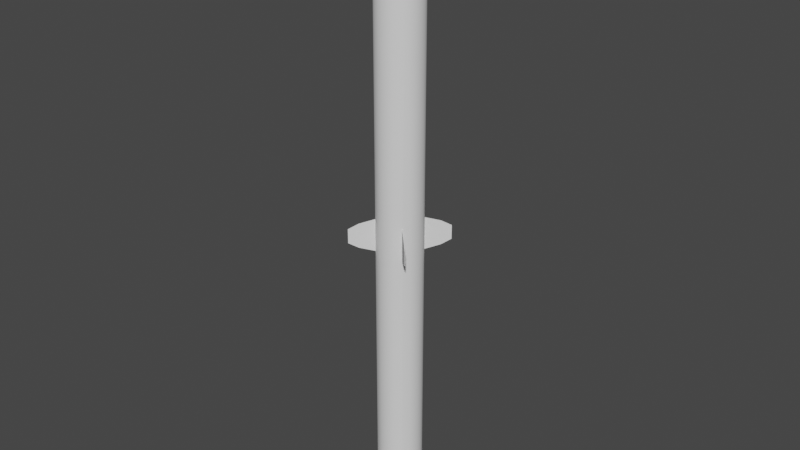 # Source: missile.blend  (saved by Blender 2.91.10; exported with 4.5.12 LTS)
import bpy
from mathutils import Matrix  # noqa: F401  (used for matrix-valued properties, if any)

bpy.ops.wm.read_factory_settings(use_empty=True)
scene = bpy.context.scene
scene.name = 'Scene'

# ---- collections
col_collection = bpy.data.collections.new('Collection'); scene.collection.children.link(col_collection)

# ---- node groups
ng_auto_smooth = bpy.data.node_groups.new('Auto Smooth', 'GeometryNodeTree')
_s = ng_auto_smooth.interface.new_socket(name='Geometry', in_out='OUTPUT', socket_type='NodeSocketGeometry')
_s = ng_auto_smooth.interface.new_socket(name='Geometry', in_out='INPUT', socket_type='NodeSocketGeometry')
_s = ng_auto_smooth.interface.new_socket(name='Angle', in_out='INPUT', socket_type='NodeSocketFloat')
_s.subtype = 'ANGLE'
_s.min_value = 0.0
_s.max_value = 3.142
ng_auto_smooth.is_modifier = True
_N = ng_auto_smooth.nodes; _L = ng_auto_smooth.links
n0 = _N.new('NodeGroupOutput'); n0.name = 'Group Output'; n0.location = (480, -100)
n1 = _N.new('NodeGroupInput'); n1.name = 'Group Input'; n1.location = (-420, -300)
n2 = _N.new('NodeGroupInput'); n2.name = 'Group Input.001'; n2.location = (-60, -100)
n3 = _N.new('GeometryNodeSetShadeSmooth'); n3.name = 'Set Shade Smooth'; n3.location = (120, -100)
n3.domain = 'EDGE'
n4 = _N.new('GeometryNodeSetShadeSmooth'); n4.name = 'Set Shade Smooth.001'; n4.location = (300, -100)
n5 = _N.new('GeometryNodeInputMeshEdgeAngle'); n5.name = 'Edge Angle'; n5.location = (-420, -220)
n6 = _N.new('GeometryNodeInputEdgeSmooth'); n6.name = 'Is Edge Smooth'; n6.location = (-60, -160)
n7 = _N.new('GeometryNodeInputShadeSmooth'); n7.name = 'Is Face Smooth'; n7.location = (-240, -340)
n8 = _N.new('FunctionNodeBooleanMath'); n8.name = 'Boolean Math'; n8.location = (-60, -220)
n9 = _N.new('FunctionNodeCompare'); n9.name = 'Compare'; n9.location = (-240, -180)
n9.operation = 'LESS_EQUAL'
_L.new(n5.outputs[0], n9.inputs[0])
_L.new(n4.outputs[0], n0.inputs[0])
_L.new(n1.outputs[1], n9.inputs[1])
_L.new(n9.outputs[0], n8.inputs[0])
_L.new(n7.outputs[0], n8.inputs[1])
_L.new(n2.outputs[0], n3.inputs[0])
_L.new(n6.outputs[0], n3.inputs[1])
_L.new(n3.outputs[0], n4.inputs[0])
_L.new(n8.outputs[0], n3.inputs[2])
n0.is_active_output = True

# ---- world
world_world = bpy.data.worlds.new('World'); scene.world = world_world
world_world.use_nodes = True; world_world.node_tree.nodes.clear()
_N = world_world.node_tree.nodes; _L = world_world.node_tree.links
n0 = _N.new('ShaderNodeOutputWorld'); n0.name = 'World Output'; n0.location = (300, 300)
n1 = _N.new('ShaderNodeBackground'); n1.name = 'Background'; n1.location = (10, 300)
n1.inputs[0].default_value = (0.05088, 0.05088, 0.05088, 1.0)
_L.new(n1.outputs[0], n0.inputs[0])
n0.is_active_output = True
world_world.color = (0.05088, 0.05088, 0.05088)
world_world.use_sun_shadow = False
world_world.sun_shadow_jitter_overblur = 0.0

# ---- meshes
me_cylinder_001 = bpy.data.meshes.new('Cylinder.001')
me_cylinder_001.from_pydata([(-4.863e-08, -0.4356, -0.3179), (-4.863e-08, -0.4356, -5.741), (0.09692, -0.4247, -0.3179), (0.09692, -0.4247, -5.741), (0.189, -0.3924, -0.3179), (0.189, -0.3924, -5.741), (0.3026, -0.3095, -0.3179), (0.3026, -0.3095, -5.741), (0.3095, -0.3026, -0.3179), (0.3095, -0.3026, -5.741), (0.3924, -0.189, -0.3179), (0.3924, -0.189, -5.741), (0.4246, -0.09693, -0.3179), (0.4246, -0.09693, -5.741), (0.4356, -3.338e-06, -0.3179), (0.4356, -2.861e-06, -5.741), (0.4246, 0.09692, -0.3179), (0.4246, 0.09692, -5.741), (0.3924, 0.189, -0.3179), (0.3924, 0.189, -5.741), (0.3095, 0.3026, -0.3179), (0.3095, 0.3026, -5.741), (0.3026, 0.3095, -0.3179), (0.3026, 0.3095, -5.741), (0.189, 0.3924, -0.3179), (0.189, 0.3924, -5.741), (0.09692, 0.4246, -0.3179), (0.09692, 0.4246, -5.741), (-1.906e-07, 0.4356, -0.3179), (-1.906e-07, 0.4356, -5.741), (-0.09692, 0.4246, -0.3179), (-0.09692, 0.4246, -5.741), (-0.189, 0.3924, -0.3179), (-0.189, 0.3924, -5.741), (-0.3026, 0.3095, -0.3179), (-0.3026, 0.3095, -5.741), (-0.3095, 0.3026, -0.3179), (-0.3095, 0.3026, -5.741), (-0.3924, 0.189, -0.3179), (-0.3924, 0.189, -5.741), (-0.4246, 0.09692, -0.3179), (-0.4246, 0.09692, -5.741), (-0.4356, -3.815e-06, -0.3179), (-0.4356, -3.815e-06, -5.741), (-0.4246, -0.09693, -0.3179), (-0.4246, -0.09693, -5.741), (-0.3924, -0.189, -0.3179), (-0.3924, -0.189, -5.741), (-0.3095, -0.3026, -0.3179), (-0.3095, -0.3026, -5.741), (-0.3026, -0.3095, -0.3179), (-0.3026, -0.3095, -5.741), (-0.189, -0.3924, -0.3179), (-0.189, -0.3924, -5.741), (-0.09692, -0.4247, -0.3179), (-0.09692, -0.4247, -5.741), (0.3026, -0.3095, -4.969), (0.3095, -0.3026, -4.969), (0.3095, 0.3026, -4.969), (0.3026, 0.3095, -4.969), (-0.3026, 0.3095, -4.969), (-0.3095, 0.3026, -4.969), (-0.3095, -0.3026, -4.969), (-0.3026, -0.3095, -4.969), (-4.863e-08, -0.4356, 4.967), (0.09692, -0.4247, 4.967), (0.189, -0.3924, 4.967), (0.2716, -0.3405, 4.967), (0.3405, -0.2716, 4.967), (0.3924, -0.189, 4.967), (0.4246, -0.09693, 4.967), (0.4356, -4.292e-06, 4.967), (0.4246, 0.09692, 4.967), (0.3924, 0.189, 4.967), (0.3405, 0.2716, 4.967), (0.2716, 0.3405, 4.967), (0.189, 0.3924, 4.967), (0.09692, 0.4246, 4.967), (-1.906e-07, 0.4356, 4.967), (-0.09692, 0.4246, 4.967), (-0.189, 0.3924, 4.967), (-0.2716, 0.3405, 4.967), (-0.3405, 0.2716, 4.967), (-0.3924, 0.189, 4.967), (-0.4246, 0.09692, 4.967), (-0.4356, -4.768e-06, 4.967), (-0.4246, -0.09693, 4.967), (-0.3924, -0.189, 4.967), (-0.3405, -0.2716, 4.967), (-0.2716, -0.3405, 4.967), (-0.189, -0.3924, 4.967), (-0.09692, -0.4247, 4.967), (-4.299e-08, -0.3983, 5.308), (0.08864, -0.3883, 5.308), (0.1728, -0.3589, 5.308), (0.2484, -0.3114, 5.308), (0.3114, -0.2484, 5.308), (0.3589, -0.1728, 5.308), (0.3883, -0.08864, 5.308), (0.3983, -4.292e-06, 5.308), (0.3883, 0.08863, 5.308), (0.3589, 0.1728, 5.308), (0.3114, 0.2483, 5.308), (0.2484, 0.3114, 5.308), (0.1728, 0.3589, 5.308), (0.08863, 0.3883, 5.308), (-1.728e-07, 0.3983, 5.308), (-0.08864, 0.3883, 5.308), (-0.1728, 0.3589, 5.308), (-0.2484, 0.3114, 5.308), (-0.3114, 0.2483, 5.308), (-0.3589, 0.1728, 5.308), (-0.3883, 0.08863, 5.308), (-0.3983, -4.768e-06, 5.308), (-0.3883, -0.08864, 5.308), (-0.3589, -0.1728, 5.308), (-0.3114, -0.2484, 5.308), (-0.2483, -0.3114, 5.308), (-0.1728, -0.3589, 5.308), (-0.08863, -0.3883, 5.308), (-3.472e-08, -0.339, 5.571), (0.07542, -0.3305, 5.571), (0.1471, -0.3054, 5.571), (0.2113, -0.265, 5.571), (0.265, -0.2113, 5.571), (0.3054, -0.1471, 5.571), (0.3304, -0.07543, 5.571), (0.3389, -4.292e-06, 5.571), (0.3304, 0.07542, 5.571), (0.3054, 0.1471, 5.571), (0.265, 0.2113, 5.571), (0.2113, 0.265, 5.571), (0.1471, 0.3054, 5.571), (0.07542, 0.3304, 5.571), (-1.452e-07, 0.3389, 5.571), (-0.07542, 0.3304, 5.571), (-0.1471, 0.3054, 5.571), (-0.2113, 0.265, 5.571), (-0.265, 0.2113, 5.571), (-0.3054, 0.1471, 5.571), (-0.3304, 0.07542, 5.571), (-0.3389, -4.768e-06, 5.571), (-0.3304, -0.07543, 5.571), (-0.3054, -0.1471, 5.571), (-0.265, -0.2113, 5.571), (-0.2113, -0.265, 5.571), (-0.1471, -0.3054, 5.571), (-0.07542, -0.3305, 5.571), (-3.01e-08, -0.2848, 5.735), (0.06338, -0.2777, 5.735), (0.1236, -0.2566, 5.735), (0.1776, -0.2227, 5.735), (0.2227, -0.1776, 5.735), (0.2566, -0.1236, 5.735), (0.2777, -0.06339, 5.735), (0.2848, -4.292e-06, 5.735), (0.2777, 0.06338, 5.735), (0.2566, 0.1236, 5.735), (0.2227, 0.1776, 5.735), (0.1776, 0.2227, 5.735), (0.1236, 0.2566, 5.735), (0.06338, 0.2777, 5.735), (-1.229e-07, 0.2848, 5.735), (-0.06338, 0.2777, 5.735), (-0.1236, 0.2566, 5.735), (-0.1776, 0.2227, 5.735), (-0.2227, 0.1776, 5.735), (-0.2566, 0.1236, 5.735), (-0.2777, 0.06338, 5.735), (-0.2848, -4.292e-06, 5.735), (-0.2777, -0.06339, 5.735), (-0.2566, -0.1236, 5.735), (-0.2227, -0.1776, 5.735), (-0.1776, -0.2227, 5.735), (-0.1236, -0.2566, 5.735), (-0.06338, -0.2777, 5.735), (-2.5e-08, -0.2256, 5.884), (0.05021, -0.22, 5.884), (0.09789, -0.2033, 5.884), (0.1407, -0.1764, 5.884), (0.1764, -0.1407, 5.884), (0.2033, -0.0979, 5.884), (0.22, -0.05021, 5.884), (0.2256, -4.292e-06, 5.884), (0.22, 0.0502, 5.884), (0.2033, 0.09789, 5.884), (0.1764, 0.1407, 5.884), (0.1407, 0.1764, 5.884), (0.09789, 0.2033, 5.884), (0.05021, 0.22, 5.884), (-9.852e-08, 0.2256, 5.884), (-0.05021, 0.22, 5.884), (-0.09789, 0.2033, 5.884), (-0.1407, 0.1764, 5.884), (-0.1764, 0.1407, 5.884), (-0.2033, 0.09789, 5.884), (-0.22, 0.0502, 5.884), (-0.2256, -4.292e-06, 5.884), (-0.22, -0.05021, 5.884), (-0.2033, -0.0979, 5.884), (-0.1764, -0.1407, 5.884), (-0.1407, -0.1764, 5.884), (-0.09789, -0.2033, 5.884), (-0.0502, -0.22, 5.884), (-1.554e-08, -0.1518, 6.012), (0.03377, -0.148, 6.012), (0.06584, -0.1367, 6.012), (0.09462, -0.1186, 6.012), (0.1186, -0.09462, 6.012), (0.1367, -0.06585, 6.012), (0.1479, -0.03377, 6.012), (0.1518, -3.815e-06, 6.012), (0.1479, 0.03376, 6.012), (0.1367, 0.06584, 6.012), (0.1186, 0.09461, 6.012), (0.09462, 0.1186, 6.012), (0.06584, 0.1367, 6.012), (0.03377, 0.1479, 6.012), (-6.499e-08, 0.1517, 6.012), (-0.03377, 0.1479, 6.012), (-0.06584, 0.1367, 6.012), (-0.09462, 0.1186, 6.012), (-0.1186, 0.09461, 6.012), (-0.1367, 0.06584, 6.012), (-0.1479, 0.03376, 6.012), (-0.1518, -3.815e-06, 6.012), (-0.1479, -0.03377, 6.012), (-0.1367, -0.06585, 6.012), (-0.1186, -0.09462, 6.012), (-0.09462, -0.1186, 6.012), (-0.06584, -0.1367, 6.012), (-0.03377, -0.148, 6.012), (-5.986e-09, -0.06982, 6.076), (0.01554, -0.06807, 6.076), (0.03029, -0.06291, 6.076), (0.04353, -0.05459, 6.076), (0.05459, -0.04354, 6.076), (0.06291, -0.0303, 6.076), (0.06807, -0.01554, 6.076), (0.06982, -3.815e-06, 6.076), (0.06807, 0.01553, 6.076), (0.06291, 0.03029, 6.076), (0.05459, 0.04353, 6.076), (0.04353, 0.05458, 6.076), (0.03029, 0.0629, 6.076), (0.01554, 0.06807, 6.076), (-2.874e-08, 0.06982, 6.076), (-0.01554, 0.06807, 6.076), (-0.03029, 0.0629, 6.076), (-0.04353, 0.05458, 6.076), (-0.05459, 0.04353, 6.076), (-0.06291, 0.03029, 6.076), (-0.06807, 0.01553, 6.076), (-0.06982, -3.815e-06, 6.076), (-0.06807, -0.01554, 6.076), (-0.06291, -0.0303, 6.076), (-0.05459, -0.04354, 6.076), (-0.04353, -0.05459, 6.076), (-0.03029, -0.06291, 6.076), (-0.01554, -0.06807, 6.076), (-2.955e-09, -0.03385, 6.088), (0.007532, -0.033, 6.088), (0.01469, -0.0305, 6.088), (0.0211, -0.02647, 6.088), (0.02646, -0.02111, 6.088), (0.0305, -0.01469, 6.088), (0.033, -0.007536, 6.088), (0.03385, -3.815e-06, 6.088), (0.033, 0.007528, 6.088), (0.0305, 0.01468, 6.088), (0.02646, 0.0211, 6.088), (0.0211, 0.02646, 6.088), (0.01469, 0.03049, 6.088), (0.007532, 0.033, 6.088), (-1.398e-08, 0.03384, 6.088), (-0.007532, 0.033, 6.088), (-0.01469, 0.03049, 6.088), (-0.0211, 0.02646, 6.088), (-0.02646, 0.0211, 6.088), (-0.0305, 0.01468, 6.088), (-0.033, 0.007528, 6.088), (-0.03385, -3.815e-06, 6.088), (-0.033, -0.007536, 6.088), (-0.0305, -0.01469, 6.088), (-0.02646, -0.02111, 6.088), (-0.0211, -0.02647, 6.088), (-0.01469, -0.0305, 6.088), (-0.007532, -0.033, 6.088), (0.3026, -0.3095, 0.3085), (0.3026, 0.3095, 0.3085), (-0.3026, 0.3095, 0.3085), (-0.3026, -0.3095, 0.3085), (0.3095, -0.3026, 0.3085), (-0.3095, 0.3026, 0.3085), (0.3095, 0.3026, 0.3085), (-0.3095, -0.3026, 0.3085), (0.5093, -0.5162, -5.065), (0.5093, -0.5162, -5.644), (0.5162, -0.5093, -5.644), (0.5162, -0.5093, -5.065), (0.5162, 0.5093, -5.065), (0.5162, 0.5093, -5.644), (0.5093, 0.5162, -5.644), (0.5093, 0.5162, -5.065), (-0.5093, 0.5162, -5.065), (-0.5093, 0.5162, -5.644), (-0.5162, 0.5093, -5.644), (-0.5162, 0.5093, -5.065), (-0.5162, -0.5093, -5.065), (-0.5162, -0.5093, -5.644), (-0.5093, -0.5162, -5.644), (-0.5093, -0.5162, -5.065), (-0.5162, -0.5093, -0.2396), (-0.5093, -0.5162, -0.2396), (-0.5093, -0.5162, 0.2302), (-0.5162, -0.5093, 0.2302), (0.5162, 0.5093, -0.2396), (0.5093, 0.5162, -0.2396), (0.5093, 0.5162, 0.2302), (0.5162, 0.5093, 0.2302), (-0.5093, 0.5162, -0.2396), (-0.5162, 0.5093, -0.2396), (-0.5162, 0.5093, 0.2302), (-0.5093, 0.5162, 0.2302), (0.5093, -0.5162, -0.2396), (0.5162, -0.5093, -0.2396), (0.5162, -0.5093, 0.2302), (0.5093, -0.5162, 0.2302), (0.6428, -0.6497, -5.169), (0.6428, -0.6497, -5.54), (0.6497, -0.6428, -5.54), (0.6497, -0.6428, -5.169), (0.6497, 0.6428, -5.169), (0.6497, 0.6428, -5.54), (0.6428, 0.6497, -5.54), (0.6428, 0.6497, -5.169), (-0.6428, 0.6497, -5.169), (-0.6428, 0.6497, -5.54), (-0.6497, 0.6428, -5.54), (-0.6497, 0.6428, -5.169), (-0.6497, -0.6428, -5.169), (-0.6497, -0.6428, -5.54), (-0.6428, -0.6497, -5.54), (-0.6428, -0.6497, -5.169), (-0.6497, -0.6428, -0.1401), (-0.6428, -0.6497, -0.1401), (-0.6428, -0.6497, 0.1308), (-0.6497, -0.6428, 0.1308), (0.6497, 0.6428, -0.1401), (0.6428, 0.6497, -0.1401), (0.6428, 0.6497, 0.1308), (0.6497, 0.6428, 0.1308), (-0.6428, 0.6497, -0.1401), (-0.6497, 0.6428, -0.1401), (-0.6497, 0.6428, 0.1308), (-0.6428, 0.6497, 0.1308), (0.6428, -0.6497, -0.1401), (0.6497, -0.6428, -0.1401), (0.6497, -0.6428, 0.1308), (0.6428, -0.6497, 0.1308)], [], [(0, 1, 3, 2), (2, 3, 5, 4), (4, 5, 7, 56, 6), (8, 57, 9, 11, 10), (10, 11, 13, 12), (12, 13, 15, 14), (14, 15, 17, 16), (16, 17, 19, 18), (18, 19, 21, 58, 20), (22, 59, 23, 25, 24), (24, 25, 27, 26), (26, 27, 29, 28), (28, 29, 31, 30), (30, 31, 33, 32), (32, 33, 35, 60, 34), (36, 61, 37, 39, 38), (38, 39, 41, 40), (40, 41, 43, 42), (42, 43, 45, 44), (44, 45, 47, 46), (46, 47, 49, 62, 48), (50, 63, 51, 53, 52), (3, 1, 55, 53, 51, 49, 47, 45, 43, 41, 39, 37, 35, 33, 31, 29, 27, 25, 23, 21, 19, 17, 15, 13, 11, 9, 7, 5), (52, 53, 55, 54), (54, 55, 1, 0), (4, 6, 288, 67, 66), (48, 62, 63, 50), (34, 60, 61, 36), (20, 58, 59, 22), (6, 56, 57, 8), (69, 70, 98, 97), (22, 24, 76, 75, 289), (40, 42, 85, 84), (14, 16, 72, 71), (32, 34, 290, 81, 80), (50, 52, 90, 89, 291), (288, 292, 68, 67), (24, 26, 77, 76), (42, 44, 86, 85), (16, 18, 73, 72), (290, 293, 82, 81), (52, 54, 91, 90), (8, 10, 69, 68, 292), (26, 28, 78, 77), (44, 46, 87, 86), (0, 2, 65, 64), (18, 20, 294, 74, 73), (36, 38, 83, 82, 293), (54, 0, 64, 91), (10, 12, 70, 69), (28, 30, 79, 78), (46, 48, 295, 88, 87), (2, 4, 66, 65), (294, 289, 75, 74), (38, 40, 84, 83), (12, 14, 71, 70), (30, 32, 80, 79), (295, 291, 89, 88), (108, 109, 137, 136), (83, 84, 112, 111), (70, 71, 99, 98), (84, 85, 113, 112), (71, 72, 100, 99), (85, 86, 114, 113), (72, 73, 101, 100), (86, 87, 115, 114), (73, 74, 102, 101), (87, 88, 116, 115), (74, 75, 103, 102), (88, 89, 117, 116), (75, 76, 104, 103), (89, 90, 118, 117), (76, 77, 105, 104), (90, 91, 119, 118), (77, 78, 106, 105), (64, 65, 93, 92), (91, 64, 92, 119), (78, 79, 107, 106), (65, 66, 94, 93), (79, 80, 108, 107), (66, 67, 95, 94), (80, 81, 109, 108), (67, 68, 96, 95), (81, 82, 110, 109), (68, 69, 97, 96), (82, 83, 111, 110), (120, 121, 149, 148), (95, 96, 124, 123), (109, 110, 138, 137), (96, 97, 125, 124), (110, 111, 139, 138), (97, 98, 126, 125), (111, 112, 140, 139), (98, 99, 127, 126), (112, 113, 141, 140), (99, 100, 128, 127), (113, 114, 142, 141), (100, 101, 129, 128), (114, 115, 143, 142), (101, 102, 130, 129), (115, 116, 144, 143), (102, 103, 131, 130), (116, 117, 145, 144), (103, 104, 132, 131), (117, 118, 146, 145), (104, 105, 133, 132), (118, 119, 147, 146), (105, 106, 134, 133), (92, 93, 121, 120), (119, 92, 120, 147), (106, 107, 135, 134), (93, 94, 122, 121), (107, 108, 136, 135), (94, 95, 123, 122), (159, 160, 188, 187), (147, 120, 148, 175), (134, 135, 163, 162), (121, 122, 150, 149), (135, 136, 164, 163), (122, 123, 151, 150), (136, 137, 165, 164), (123, 124, 152, 151), (137, 138, 166, 165), (124, 125, 153, 152), (138, 139, 167, 166), (125, 126, 154, 153), (139, 140, 168, 167), (126, 127, 155, 154), (140, 141, 169, 168), (127, 128, 156, 155), (141, 142, 170, 169), (128, 129, 157, 156), (142, 143, 171, 170), (129, 130, 158, 157), (143, 144, 172, 171), (130, 131, 159, 158), (144, 145, 173, 172), (131, 132, 160, 159), (145, 146, 174, 173), (132, 133, 161, 160), (146, 147, 175, 174), (133, 134, 162, 161), (198, 199, 227, 226), (173, 174, 202, 201), (160, 161, 189, 188), (174, 175, 203, 202), (161, 162, 190, 189), (148, 149, 177, 176), (175, 148, 176, 203), (162, 163, 191, 190), (149, 150, 178, 177), (163, 164, 192, 191), (150, 151, 179, 178), (164, 165, 193, 192), (151, 152, 180, 179), (165, 166, 194, 193), (152, 153, 181, 180), (166, 167, 195, 194), (153, 154, 182, 181), (167, 168, 196, 195), (154, 155, 183, 182), (168, 169, 197, 196), (155, 156, 184, 183), (169, 170, 198, 197), (156, 157, 185, 184), (170, 171, 199, 198), (157, 158, 186, 185), (171, 172, 200, 199), (158, 159, 187, 186), (172, 173, 201, 200), (224, 225, 253, 252), (185, 186, 214, 213), (199, 200, 228, 227), (186, 187, 215, 214), (200, 201, 229, 228), (187, 188, 216, 215), (201, 202, 230, 229), (188, 189, 217, 216), (202, 203, 231, 230), (189, 190, 218, 217), (176, 177, 205, 204), (203, 176, 204, 231), (190, 191, 219, 218), (177, 178, 206, 205), (191, 192, 220, 219), (178, 179, 207, 206), (192, 193, 221, 220), (179, 180, 208, 207), (193, 194, 222, 221), (180, 181, 209, 208), (194, 195, 223, 222), (181, 182, 210, 209), (195, 196, 224, 223), (182, 183, 211, 210), (196, 197, 225, 224), (183, 184, 212, 211), (197, 198, 226, 225), (184, 185, 213, 212), (236, 237, 265, 264), (211, 212, 240, 239), (225, 226, 254, 253), (212, 213, 241, 240), (226, 227, 255, 254), (213, 214, 242, 241), (227, 228, 256, 255), (214, 215, 243, 242), (228, 229, 257, 256), (215, 216, 244, 243), (229, 230, 258, 257), (216, 217, 245, 244), (230, 231, 259, 258), (217, 218, 246, 245), (204, 205, 233, 232), (231, 204, 232, 259), (218, 219, 247, 246), (205, 206, 234, 233), (219, 220, 248, 247), (206, 207, 235, 234), (220, 221, 249, 248), (207, 208, 236, 235), (221, 222, 250, 249), (208, 209, 237, 236), (222, 223, 251, 250), (209, 210, 238, 237), (223, 224, 252, 251), (210, 211, 239, 238), (260, 261, 262, 263, 264, 265, 266, 267, 268, 269, 270, 271, 272, 273, 274, 275, 276, 277, 278, 279, 280, 281, 282, 283, 284, 285, 286, 287), (250, 251, 279, 278), (237, 238, 266, 265), (251, 252, 280, 279), (238, 239, 267, 266), (252, 253, 281, 280), (239, 240, 268, 267), (253, 254, 282, 281), (240, 241, 269, 268), (254, 255, 283, 282), (241, 242, 270, 269), (255, 256, 284, 283), (242, 243, 271, 270), (256, 257, 285, 284), (243, 244, 272, 271), (257, 258, 286, 285), (244, 245, 273, 272), (258, 259, 287, 286), (245, 246, 274, 273), (232, 233, 261, 260), (259, 232, 260, 287), (246, 247, 275, 274), (233, 234, 262, 261), (247, 248, 276, 275), (234, 235, 263, 262), (248, 249, 277, 276), (235, 236, 264, 263), (249, 250, 278, 277), (7, 297, 296, 56), (9, 298, 297, 7), (57, 299, 298, 9), (56, 296, 299, 57), (21, 301, 300, 58), (23, 302, 301, 21), (59, 303, 302, 23), (58, 300, 303, 59), (35, 305, 304, 60), (37, 306, 305, 35), (61, 307, 306, 37), (60, 304, 307, 61), (49, 309, 308, 62), (51, 310, 309, 49), (63, 311, 310, 51), (62, 308, 311, 63), (50, 313, 312, 48), (291, 314, 313, 50), (295, 315, 314, 291), (48, 312, 315, 295), (22, 317, 316, 20), (289, 318, 317, 22), (294, 319, 318, 289), (20, 316, 319, 294), (36, 321, 320, 34), (293, 322, 321, 36), (290, 323, 322, 293), (34, 320, 323, 290), (8, 325, 324, 6), (292, 326, 325, 8), (288, 327, 326, 292), (6, 324, 327, 288), (328, 329, 330, 331), (297, 329, 328, 296), (298, 330, 329, 297), (299, 331, 330, 298), (296, 328, 331, 299), (332, 333, 334, 335), (301, 333, 332, 300), (302, 334, 333, 301), (303, 335, 334, 302), (300, 332, 335, 303), (336, 337, 338, 339), (305, 337, 336, 304), (306, 338, 337, 305), (307, 339, 338, 306), (304, 336, 339, 307), (340, 341, 342, 343), (309, 341, 340, 308), (310, 342, 341, 309), (311, 343, 342, 310), (308, 340, 343, 311), (344, 345, 346, 347), (313, 345, 344, 312), (314, 346, 345, 313), (315, 347, 346, 314), (312, 344, 347, 315), (348, 349, 350, 351), (317, 349, 348, 316), (318, 350, 349, 317), (319, 351, 350, 318), (316, 348, 351, 319), (352, 353, 354, 355), (321, 353, 352, 320), (322, 354, 353, 321), (323, 355, 354, 322), (320, 352, 355, 323), (356, 357, 358, 359), (325, 357, 356, 324), (326, 358, 357, 325), (327, 359, 358, 326), (324, 356, 359, 327)])
me_cylinder_001.polygons.foreach_set('use_smooth', [True] * 326)
_uv = me_cylinder_001.uv_layers.new(name='UVMap')
_uv.uv.foreach_set('vector', [1.0, 0.5, 1.0, 1.0, 0.9643, 1.0, 0.9643, 0.5, 0.9643, 0.5, 0.9643, 1.0, 0.9286, 1.0, 0.9286, 0.5, 0.9286, 0.5, 0.9286, 1.0, 0.8929, 1.0, 0.8929, 0.75, 0.8929, 0.5, 0.8571, 0.5, 0.8571, 0.75, 0.8571, 1.0, 0.8214, 1.0, 0.8214, 0.5, 0.8214, 0.5, 0.8214, 1.0, 0.7857, 1.0, 0.7857, 0.5, 0.7857, 0.5, 0.7857, 1.0, 0.75, 1.0, 0.75, 0.5, 0.75, 0.5, 0.75, 1.0, 0.7143, 1.0, 0.7143, 0.5, 0.7143, 0.5, 0.7143, 1.0, 0.6786, 1.0, 0.6786, 0.5, 0.6786, 0.5, 0.6786, 1.0, 0.6429, 1.0, 0.6429, 0.75, 0.6429, 0.5, 0.6071, 0.5, 0.6071, 0.75, 0.6071, 1.0, 0.5714, 1.0, 0.5714, 0.5, 0.5714, 0.5, 0.5714, 1.0, 0.5357, 1.0, 0.5357, 0.5, 0.5357, 0.5, 0.5357, 1.0, 0.5, 1.0, 0.5, 0.5, 0.5, 0.5, 0.5, 1.0, 0.4643, 1.0, 0.4643, 0.5, 0.4643, 0.5, 0.4643, 1.0, 0.4286, 1.0, 0.4286, 0.5, 0.4286, 0.5, 0.4286, 1.0, 0.3929, 1.0, 0.3929, 0.75, 0.3929, 0.5, 0.3571, 0.5, 0.3571, 0.75, 0.3571, 1.0, 0.3214, 1.0, 0.3214, 0.5, 0.3214, 0.5, 0.3214, 1.0, 0.2857, 1.0, 0.2857, 0.5, 0.2857, 0.5, 0.2857, 1.0, 0.25, 1.0, 0.25, 0.5, 0.25, 0.5, 0.25, 1.0, 0.2143, 1.0, 0.2143, 0.5, 0.2143, 0.5, 0.2143, 1.0, 0.1786, 1.0, 0.1786, 0.5, 0.1786, 0.5, 0.1786, 1.0, 0.1429, 1.0, 0.1429, 0.75, 0.1429, 0.5, 0.1071, 0.5, 0.1071, 0.75, 0.1071, 1.0, 0.07143, 1.0, 0.07143, 0.5, 0.3034, 0.484, 0.25, 0.49, 0.1966, 0.484, 0.1459, 0.4662, 0.1004, 0.4376, 0.06236, 0.3996, 0.03377, 0.3541, 0.01602, 0.3034, 0.01, 0.25, 0.01602, 0.1966, 0.03377, 0.1459, 0.06236, 0.1004, 0.1004, 0.06236, 0.1459, 0.03377, 0.1966, 0.01602, 0.25, 0.01, 0.3034, 0.01602, 0.3541, 0.03377, 0.3996, 0.06236, 0.4376, 0.1004, 0.4662, 0.1459, 0.484, 0.1966, 0.49, 0.25, 0.484, 0.3034, 0.4662, 0.3541, 0.4376, 0.3996, 0.3996, 0.4376, 0.3541, 0.4662, 0.07143, 0.5, 0.07143, 1.0, 0.03571, 1.0, 0.03571, 0.5, 0.03571, 0.5, 0.03571, 1.0, 1.565e-07, 1.0, 1.565e-07, 0.5, 0.9286, 0.5, 0.8929, 0.5, 0.8929, 0.5, 0.8929, 0.5, 0.9286, 0.5, 0.1429, 0.5, 0.1429, 0.75, 0.1071, 0.75, 0.1071, 0.5, 0.3929, 0.5, 0.3929, 0.75, 0.3571, 0.75, 0.3571, 0.5, 0.6429, 0.5, 0.6429, 0.75, 0.6071, 0.75, 0.6071, 0.5, 0.8929, 0.5, 0.8929, 0.75, 0.8571, 0.75, 0.8571, 0.5, 0.8214, 0.5, 0.7857, 0.5, 0.7857, 0.5, 0.8214, 0.5, 0.6071, 0.5, 0.5714, 0.5, 0.5714, 0.5, 0.6071, 0.5, 0.6071, 0.5, 0.2857, 0.5, 0.25, 0.5, 0.25, 0.5, 0.2857, 0.5, 0.75, 0.5, 0.7143, 0.5, 0.7143, 0.5, 0.75, 0.5, 0.4286, 0.5, 0.3929, 0.5, 0.3929, 0.5, 0.3929, 0.5, 0.4286, 0.5, 0.1071, 0.5, 0.07143, 0.5, 0.07143, 0.5, 0.1071, 0.5, 0.1071, 0.5, 0.8929, 0.5, 0.8571, 0.5, 0.8571, 0.5, 0.8929, 0.5, 0.5714, 0.5, 0.5357, 0.5, 0.5357, 0.5, 0.5714, 0.5, 0.25, 0.5, 0.2143, 0.5, 0.2143, 0.5, 0.25, 0.5, 0.7143, 0.5, 0.6786, 0.5, 0.6786, 0.5, 0.7143, 0.5, 0.3929, 0.5, 0.3571, 0.5, 0.3571, 0.5, 0.3929, 0.5, 0.07143, 0.5, 0.03571, 0.5, 0.03571, 0.5, 0.07143, 0.5, 0.8571, 0.5, 0.8214, 0.5, 0.8214, 0.5, 0.8571, 0.5, 0.8571, 0.5, 0.5357, 0.5, 0.5, 0.5, 0.5, 0.5, 0.5357, 0.5, 0.2143, 0.5, 0.1786, 0.5, 0.1786, 0.5, 0.2143, 0.5, 1.0, 0.5, 0.9643, 0.5, 0.9643, 0.5, 1.0, 0.5, 0.6786, 0.5, 0.6429, 0.5, 0.6429, 0.5, 0.6429, 0.5, 0.6786, 0.5, 0.3571, 0.5, 0.3214, 0.5, 0.3214, 0.5, 0.3571, 0.5, 0.3571, 0.5, 0.03571, 0.5, 1.565e-07, 0.5, 1.565e-07, 0.5, 0.03571, 0.5, 0.8214, 0.5, 0.7857, 0.5, 0.7857, 0.5, 0.8214, 0.5, 0.5, 0.5, 0.4643, 0.5, 0.4643, 0.5, 0.5, 0.5, 0.1786, 0.5, 0.1429, 0.5, 0.1429, 0.5, 0.1429, 0.5, 0.1786, 0.5, 0.9643, 0.5, 0.9286, 0.5, 0.9286, 0.5, 0.9643, 0.5, 0.6429, 0.5, 0.6071, 0.5, 0.6071, 0.5, 0.6429, 0.5, 0.3214, 0.5, 0.2857, 0.5, 0.2857, 0.5, 0.3214, 0.5, 0.7857, 0.5, 0.75, 0.5, 0.75, 0.5, 0.7857, 0.5, 0.4643, 0.5, 0.4286, 0.5, 0.4286, 0.5, 0.4643, 0.5, 0.1429, 0.5, 0.1071, 0.5, 0.1071, 0.5, 0.1429, 0.5, 0.4286, 0.5, 0.3929, 0.5, 0.3929, 0.5, 0.4286, 0.5, 0.3214, 0.5, 0.2857, 0.5, 0.2857, 0.5, 0.3214, 0.5, 0.7857, 0.5, 0.75, 0.5, 0.75, 0.5, 0.7857, 0.5, 0.2857, 0.5, 0.25, 0.5, 0.25, 0.5, 0.2857, 0.5, 0.75, 0.5, 0.7143, 0.5, 0.7143, 0.5, 0.75, 0.5, 0.25, 0.5, 0.2143, 0.5, 0.2143, 0.5, 0.25, 0.5, 0.7143, 0.5, 0.6786, 0.5, 0.6786, 0.5, 0.7143, 0.5, 0.2143, 0.5, 0.1786, 0.5, 0.1786, 0.5, 0.2143, 0.5, 0.6786, 0.5, 0.6429, 0.5, 0.6429, 0.5, 0.6786, 0.5, 0.1786, 0.5, 0.1429, 0.5, 0.1429, 0.5, 0.1786, 0.5, 0.6429, 0.5, 0.6071, 0.5, 0.6071, 0.5, 0.6429, 0.5, 0.1429, 0.5, 0.1071, 0.5, 0.1071, 0.5, 0.1429, 0.5, 0.6071, 0.5, 0.5714, 0.5, 0.5714, 0.5, 0.6071, 0.5, 0.1071, 0.5, 0.07143, 0.5, 0.07143, 0.5, 0.1071, 0.5, 0.5714, 0.5, 0.5357, 0.5, 0.5357, 0.5, 0.5714, 0.5, 0.07143, 0.5, 0.03571, 0.5, 0.03571, 0.5, 0.07143, 0.5, 0.5357, 0.5, 0.5, 0.5, 0.5, 0.5, 0.5357, 0.5, 1.0, 0.5, 0.9643, 0.5, 0.9643, 0.5, 1.0, 0.5, 0.03571, 0.5, 1.565e-07, 0.5, 1.565e-07, 0.5, 0.03571, 0.5, 0.5, 0.5, 0.4643, 0.5, 0.4643, 0.5, 0.5, 0.5, 0.9643, 0.5, 0.9286, 0.5, 0.9286, 0.5, 0.9643, 0.5, 0.4643, 0.5, 0.4286, 0.5, 0.4286, 0.5, 0.4643, 0.5, 0.9286, 0.5, 0.8929, 0.5, 0.8929, 0.5, 0.9286, 0.5, 0.4286, 0.5, 0.3929, 0.5, 0.3929, 0.5, 0.4286, 0.5, 0.8929, 0.5, 0.8571, 0.5, 0.8571, 0.5, 0.8929, 0.5, 0.3929, 0.5, 0.3571, 0.5, 0.3571, 0.5, 0.3929, 0.5, 0.8571, 0.5, 0.8214, 0.5, 0.8214, 0.5, 0.8571, 0.5, 0.3571, 0.5, 0.3214, 0.5, 0.3214, 0.5, 0.3571, 0.5, 1.0, 0.5, 0.9643, 0.5, 0.9643, 0.5, 1.0, 0.5, 0.8929, 0.5, 0.8571, 0.5, 0.8571, 0.5, 0.8929, 0.5, 0.3929, 0.5, 0.3571, 0.5, 0.3571, 0.5, 0.3929, 0.5, 0.8571, 0.5, 0.8214, 0.5, 0.8214, 0.5, 0.8571, 0.5, 0.3571, 0.5, 0.3214, 0.5, 0.3214, 0.5, 0.3571, 0.5, 0.8214, 0.5, 0.7857, 0.5, 0.7857, 0.5, 0.8214, 0.5, 0.3214, 0.5, 0.2857, 0.5, 0.2857, 0.5, 0.3214, 0.5, 0.7857, 0.5, 0.75, 0.5, 0.75, 0.5, 0.7857, 0.5, 0.2857, 0.5, 0.25, 0.5, 0.25, 0.5, 0.2857, 0.5, 0.75, 0.5, 0.7143, 0.5, 0.7143, 0.5, 0.75, 0.5, 0.25, 0.5, 0.2143, 0.5, 0.2143, 0.5, 0.25, 0.5, 0.7143, 0.5, 0.6786, 0.5, 0.6786, 0.5, 0.7143, 0.5, 0.2143, 0.5, 0.1786, 0.5, 0.1786, 0.5, 0.2143, 0.5, 0.6786, 0.5, 0.6429, 0.5, 0.6429, 0.5, 0.6786, 0.5, 0.1786, 0.5, 0.1429, 0.5, 0.1429, 0.5, 0.1786, 0.5, 0.6429, 0.5, 0.6071, 0.5, 0.6071, 0.5, 0.6429, 0.5, 0.1429, 0.5, 0.1071, 0.5, 0.1071, 0.5, 0.1429, 0.5, 0.6071, 0.5, 0.5714, 0.5, 0.5714, 0.5, 0.6071, 0.5, 0.1071, 0.5, 0.07143, 0.5, 0.07143, 0.5, 0.1071, 0.5, 0.5714, 0.5, 0.5357, 0.5, 0.5357, 0.5, 0.5714, 0.5, 0.07143, 0.5, 0.03571, 0.5, 0.03571, 0.5, 0.07143, 0.5, 0.5357, 0.5, 0.5, 0.5, 0.5, 0.5, 0.5357, 0.5, 1.0, 0.5, 0.9643, 0.5, 0.9643, 0.5, 1.0, 0.5, 0.03571, 0.5, 1.565e-07, 0.5, 1.565e-07, 0.5, 0.03571, 0.5, 0.5, 0.5, 0.4643, 0.5, 0.4643, 0.5, 0.5, 0.5, 0.9643, 0.5, 0.9286, 0.5, 0.9286, 0.5, 0.9643, 0.5, 0.4643, 0.5, 0.4286, 0.5, 0.4286, 0.5, 0.4643, 0.5, 0.9286, 0.5, 0.8929, 0.5, 0.8929, 0.5, 0.9286, 0.5, 0.6071, 0.5, 0.5714, 0.5, 0.5714, 0.5, 0.6071, 0.5, 0.03571, 0.5, 1.565e-07, 0.5, 1.565e-07, 0.5, 0.03571, 0.5, 0.5, 0.5, 0.4643, 0.5, 0.4643, 0.5, 0.5, 0.5, 0.9643, 0.5, 0.9286, 0.5, 0.9286, 0.5, 0.9643, 0.5, 0.4643, 0.5, 0.4286, 0.5, 0.4286, 0.5, 0.4643, 0.5, 0.9286, 0.5, 0.8929, 0.5, 0.8929, 0.5, 0.9286, 0.5, 0.4286, 0.5, 0.3929, 0.5, 0.3929, 0.5, 0.4286, 0.5, 0.8929, 0.5, 0.8571, 0.5, 0.8571, 0.5, 0.8929, 0.5, 0.3929, 0.5, 0.3571, 0.5, 0.3571, 0.5, 0.3929, 0.5, 0.8571, 0.5, 0.8214, 0.5, 0.8214, 0.5, 0.8571, 0.5, 0.3571, 0.5, 0.3214, 0.5, 0.3214, 0.5, 0.3571, 0.5, 0.8214, 0.5, 0.7857, 0.5, 0.7857, 0.5, 0.8214, 0.5, 0.3214, 0.5, 0.2857, 0.5, 0.2857, 0.5, 0.3214, 0.5, 0.7857, 0.5, 0.75, 0.5, 0.75, 0.5, 0.7857, 0.5, 0.2857, 0.5, 0.25, 0.5, 0.25, 0.5, 0.2857, 0.5, 0.75, 0.5, 0.7143, 0.5, 0.7143, 0.5, 0.75, 0.5, 0.25, 0.5, 0.2143, 0.5, 0.2143, 0.5, 0.25, 0.5, 0.7143, 0.5, 0.6786, 0.5, 0.6786, 0.5, 0.7143, 0.5, 0.2143, 0.5, 0.1786, 0.5, 0.1786, 0.5, 0.2143, 0.5, 0.6786, 0.5, 0.6429, 0.5, 0.6429, 0.5, 0.6786, 0.5, 0.1786, 0.5, 0.1429, 0.5, 0.1429, 0.5, 0.1786, 0.5, 0.6429, 0.5, 0.6071, 0.5, 0.6071, 0.5, 0.6429, 0.5, 0.1429, 0.5, 0.1071, 0.5, 0.1071, 0.5, 0.1429, 0.5, 0.6071, 0.5, 0.5714, 0.5, 0.5714, 0.5, 0.6071, 0.5, 0.1071, 0.5, 0.07143, 0.5, 0.07143, 0.5, 0.1071, 0.5, 0.5714, 0.5, 0.5357, 0.5, 0.5357, 0.5, 0.5714, 0.5, 0.07143, 0.5, 0.03571, 0.5, 0.03571, 0.5, 0.07143, 0.5, 0.5357, 0.5, 0.5, 0.5, 0.5, 0.5, 0.5357, 0.5, 0.2143, 0.5, 0.1786, 0.5, 0.1786, 0.5, 0.2143, 0.5, 0.1071, 0.5, 0.07143, 0.5, 0.07143, 0.5, 0.1071, 0.5, 0.5714, 0.5, 0.5357, 0.5, 0.5357, 0.5, 0.5714, 0.5, 0.07143, 0.5, 0.03571, 0.5, 0.03571, 0.5, 0.07143, 0.5, 0.5357, 0.5, 0.5, 0.5, 0.5, 0.5, 0.5357, 0.5, 1.0, 0.5, 0.9643, 0.5, 0.9643, 0.5, 1.0, 0.5, 0.03571, 0.5, 1.565e-07, 0.5, 1.565e-07, 0.5, 0.03571, 0.5, 0.5, 0.5, 0.4643, 0.5, 0.4643, 0.5, 0.5, 0.5, 0.9643, 0.5, 0.9286, 0.5, 0.9286, 0.5, 0.9643, 0.5, 0.4643, 0.5, 0.4286, 0.5, 0.4286, 0.5, 0.4643, 0.5, 0.9286, 0.5, 0.8929, 0.5, 0.8929, 0.5, 0.9286, 0.5, 0.4286, 0.5, 0.3929, 0.5, 0.3929, 0.5, 0.4286, 0.5, 0.8929, 0.5, 0.8571, 0.5, 0.8571, 0.5, 0.8929, 0.5, 0.3929, 0.5, 0.3571, 0.5, 0.3571, 0.5, 0.3929, 0.5, 0.8571, 0.5, 0.8214, 0.5, 0.8214, 0.5, 0.8571, 0.5, 0.3571, 0.5, 0.3214, 0.5, 0.3214, 0.5, 0.3571, 0.5, 0.8214, 0.5, 0.7857, 0.5, 0.7857, 0.5, 0.8214, 0.5, 0.3214, 0.5, 0.2857, 0.5, 0.2857, 0.5, 0.3214, 0.5, 0.7857, 0.5, 0.75, 0.5, 0.75, 0.5, 0.7857, 0.5, 0.2857, 0.5, 0.25, 0.5, 0.25, 0.5, 0.2857, 0.5, 0.75, 0.5, 0.7143, 0.5, 0.7143, 0.5, 0.75, 0.5, 0.25, 0.5, 0.2143, 0.5, 0.2143, 0.5, 0.25, 0.5, 0.7143, 0.5, 0.6786, 0.5, 0.6786, 0.5, 0.7143, 0.5, 0.2143, 0.5, 0.1786, 0.5, 0.1786, 0.5, 0.2143, 0.5, 0.6786, 0.5, 0.6429, 0.5, 0.6429, 0.5, 0.6786, 0.5, 0.1786, 0.5, 0.1429, 0.5, 0.1429, 0.5, 0.1786, 0.5, 0.6429, 0.5, 0.6071, 0.5, 0.6071, 0.5, 0.6429, 0.5, 0.1429, 0.5, 0.1071, 0.5, 0.1071, 0.5, 0.1429, 0.5, 0.2857, 0.5, 0.25, 0.5, 0.25, 0.5, 0.2857, 0.5, 0.6786, 0.5, 0.6429, 0.5, 0.6429, 0.5, 0.6786, 0.5, 0.1786, 0.5, 0.1429, 0.5, 0.1429, 0.5, 0.1786, 0.5, 0.6429, 0.5, 0.6071, 0.5, 0.6071, 0.5, 0.6429, 0.5, 0.1429, 0.5, 0.1071, 0.5, 0.1071, 0.5, 0.1429, 0.5, 0.6071, 0.5, 0.5714, 0.5, 0.5714, 0.5, 0.6071, 0.5, 0.1071, 0.5, 0.07143, 0.5, 0.07143, 0.5, 0.1071, 0.5, 0.5714, 0.5, 0.5357, 0.5, 0.5357, 0.5, 0.5714, 0.5, 0.07143, 0.5, 0.03571, 0.5, 0.03571, 0.5, 0.07143, 0.5, 0.5357, 0.5, 0.5, 0.5, 0.5, 0.5, 0.5357, 0.5, 1.0, 0.5, 0.9643, 0.5, 0.9643, 0.5, 1.0, 0.5, 0.03571, 0.5, 1.565e-07, 0.5, 1.565e-07, 0.5, 0.03571, 0.5, 0.5, 0.5, 0.4643, 0.5, 0.4643, 0.5, 0.5, 0.5, 0.9643, 0.5, 0.9286, 0.5, 0.9286, 0.5, 0.9643, 0.5, 0.4643, 0.5, 0.4286, 0.5, 0.4286, 0.5, 0.4643, 0.5, 0.9286, 0.5, 0.8929, 0.5, 0.8929, 0.5, 0.9286, 0.5, 0.4286, 0.5, 0.3929, 0.5, 0.3929, 0.5, 0.4286, 0.5, 0.8929, 0.5, 0.8571, 0.5, 0.8571, 0.5, 0.8929, 0.5, 0.3929, 0.5, 0.3571, 0.5, 0.3571, 0.5, 0.3929, 0.5, 0.8571, 0.5, 0.8214, 0.5, 0.8214, 0.5, 0.8571, 0.5, 0.3571, 0.5, 0.3214, 0.5, 0.3214, 0.5, 0.3571, 0.5, 0.8214, 0.5, 0.7857, 0.5, 0.7857, 0.5, 0.8214, 0.5, 0.3214, 0.5, 0.2857, 0.5, 0.2857, 0.5, 0.3214, 0.5, 0.7857, 0.5, 0.75, 0.5, 0.75, 0.5, 0.7857, 0.5, 0.2857, 0.5, 0.25, 0.5, 0.25, 0.5, 0.2857, 0.5, 0.75, 0.5, 0.7143, 0.5, 0.7143, 0.5, 0.75, 0.5, 0.25, 0.5, 0.2143, 0.5, 0.2143, 0.5, 0.25, 0.5, 0.7143, 0.5, 0.6786, 0.5, 0.6786, 0.5, 0.7143, 0.5, 0.8571, 0.5, 0.8214, 0.5, 0.8214, 0.5, 0.8571, 0.5, 0.75, 0.5, 0.7143, 0.5, 0.7143, 0.5, 0.75, 0.5, 0.25, 0.5, 0.2143, 0.5, 0.2143, 0.5, 0.25, 0.5, 0.7143, 0.5, 0.6786, 0.5, 0.6786, 0.5, 0.7143, 0.5, 0.2143, 0.5, 0.1786, 0.5, 0.1786, 0.5, 0.2143, 0.5, 0.6786, 0.5, 0.6429, 0.5, 0.6429, 0.5, 0.6786, 0.5, 0.1786, 0.5, 0.1429, 0.5, 0.1429, 0.5, 0.1786, 0.5, 0.6429, 0.5, 0.6071, 0.5, 0.6071, 0.5, 0.6429, 0.5, 0.1429, 0.5, 0.1071, 0.5, 0.1071, 0.5, 0.1429, 0.5, 0.6071, 0.5, 0.5714, 0.5, 0.5714, 0.5, 0.6071, 0.5, 0.1071, 0.5, 0.07143, 0.5, 0.07143, 0.5, 0.1071, 0.5, 0.5714, 0.5, 0.5357, 0.5, 0.5357, 0.5, 0.5714, 0.5, 0.07143, 0.5, 0.03571, 0.5, 0.03571, 0.5, 0.07143, 0.5, 0.5357, 0.5, 0.5, 0.5, 0.5, 0.5, 0.5357, 0.5, 1.0, 0.5, 0.9643, 0.5, 0.9643, 0.5, 1.0, 0.5, 0.03571, 0.5, 1.565e-07, 0.5, 1.565e-07, 0.5, 0.03571, 0.5, 0.5, 0.5, 0.4643, 0.5, 0.4643, 0.5, 0.5, 0.5, 0.9643, 0.5, 0.9286, 0.5, 0.9286, 0.5, 0.9643, 0.5, 0.4643, 0.5, 0.4286, 0.5, 0.4286, 0.5, 0.4643, 0.5, 0.9286, 0.5, 0.8929, 0.5, 0.8929, 0.5, 0.9286, 0.5, 0.4286, 0.5, 0.3929, 0.5, 0.3929, 0.5, 0.4286, 0.5, 0.8929, 0.5, 0.8571, 0.5, 0.8571, 0.5, 0.8929, 0.5, 0.3929, 0.5, 0.3571, 0.5, 0.3571, 0.5, 0.3929, 0.5, 0.8571, 0.5, 0.8214, 0.5, 0.8214, 0.5, 0.8571, 0.5, 0.3571, 0.5, 0.3214, 0.5, 0.3214, 0.5, 0.3571, 0.5, 0.8214, 0.5, 0.7857, 0.5, 0.7857, 0.5, 0.8214, 0.5, 0.3214, 0.5, 0.2857, 0.5, 0.2857, 0.5, 0.3214, 0.5, 0.7857, 0.5, 0.75, 0.5, 0.75, 0.5, 0.7857, 0.5, 0.75, 0.49, 0.8034, 0.484, 0.8541, 0.4662, 0.8996, 0.4376, 0.9376, 0.3996, 0.9662, 0.3541, 0.984, 0.3034, 0.99, 0.25, 0.984, 0.1966, 0.9662, 0.1459, 0.9376, 0.1004, 0.8996, 0.06236, 0.8541, 0.03377, 0.8034, 0.01602, 0.75, 0.01, 0.6966, 0.01602, 0.6459, 0.03377, 0.6004, 0.06236, 0.5624, 0.1004, 0.5338, 0.1459, 0.516, 0.1966, 0.51, 0.25, 0.516, 0.3034, 0.5338, 0.3541, 0.5624, 0.3996, 0.6004, 0.4376, 0.6459, 0.4662, 0.6966, 0.484, 0.3571, 0.5, 0.3214, 0.5, 0.3214, 0.5, 0.3571, 0.5, 0.8214, 0.5, 0.7857, 0.5, 0.7857, 0.5, 0.8214, 0.5, 0.3214, 0.5, 0.2857, 0.5, 0.2857, 0.5, 0.3214, 0.5, 0.7857, 0.5, 0.75, 0.5, 0.75, 0.5, 0.7857, 0.5, 0.2857, 0.5, 0.25, 0.5, 0.25, 0.5, 0.2857, 0.5, 0.75, 0.5, 0.7143, 0.5, 0.7143, 0.5, 0.75, 0.5, 0.25, 0.5, 0.2143, 0.5, 0.2143, 0.5, 0.25, 0.5, 0.7143, 0.5, 0.6786, 0.5, 0.6786, 0.5, 0.7143, 0.5, 0.2143, 0.5, 0.1786, 0.5, 0.1786, 0.5, 0.2143, 0.5, 0.6786, 0.5, 0.6429, 0.5, 0.6429, 0.5, 0.6786, 0.5, 0.1786, 0.5, 0.1429, 0.5, 0.1429, 0.5, 0.1786, 0.5, 0.6429, 0.5, 0.6071, 0.5, 0.6071, 0.5, 0.6429, 0.5, 0.1429, 0.5, 0.1071, 0.5, 0.1071, 0.5, 0.1429, 0.5, 0.6071, 0.5, 0.5714, 0.5, 0.5714, 0.5, 0.6071, 0.5, 0.1071, 0.5, 0.07143, 0.5, 0.07143, 0.5, 0.1071, 0.5, 0.5714, 0.5, 0.5357, 0.5, 0.5357, 0.5, 0.5714, 0.5, 0.07143, 0.5, 0.03571, 0.5, 0.03571, 0.5, 0.07143, 0.5, 0.5357, 0.5, 0.5, 0.5, 0.5, 0.5, 0.5357, 0.5, 1.0, 0.5, 0.9643, 0.5, 0.9643, 0.5, 1.0, 0.5, 0.03571, 0.5, 1.565e-07, 0.5, 1.565e-07, 0.5, 0.03571, 0.5, 0.5, 0.5, 0.4643, 0.5, 0.4643, 0.5, 0.5, 0.5, 0.9643, 0.5, 0.9286, 0.5, 0.9286, 0.5, 0.9643, 0.5, 0.4643, 0.5, 0.4286, 0.5, 0.4286, 0.5, 0.4643, 0.5, 0.9286, 0.5, 0.8929, 0.5, 0.8929, 0.5, 0.9286, 0.5, 0.4286, 0.5, 0.3929, 0.5, 0.3929, 0.5, 0.4286, 0.5, 0.8929, 0.5, 0.8571, 0.5, 0.8571, 0.5, 0.8929, 0.5, 0.3929, 0.5, 0.3571, 0.5, 0.3571, 0.5, 0.3929, 0.5, 0.8929, 1.0, 0.8929, 1.0, 0.8929, 0.75, 0.8929, 0.75, 0.8571, 1.0, 0.8571, 1.0, 0.8929, 1.0, 0.8929, 1.0, 0.8571, 0.75, 0.8571, 0.75, 0.8571, 1.0, 0.8571, 1.0, 0.8929, 0.75, 0.8929, 0.75, 0.8571, 0.75, 0.8571, 0.75, 0.6429, 1.0, 0.6429, 1.0, 0.6429, 0.75, 0.6429, 0.75, 0.6071, 1.0, 0.6071, 1.0, 0.6429, 1.0, 0.6429, 1.0, 0.6071, 0.75, 0.6071, 0.75, 0.6071, 1.0, 0.6071, 1.0, 0.6429, 0.75, 0.6429, 0.75, 0.6071, 0.75, 0.6071, 0.75, 0.3929, 1.0, 0.3929, 1.0, 0.3929, 0.75, 0.3929, 0.75, 0.3571, 1.0, 0.3571, 1.0, 0.3929, 1.0, 0.3929, 1.0, 0.3571, 0.75, 0.3571, 0.75, 0.3571, 1.0, 0.3571, 1.0, 0.3929, 0.75, 0.3929, 0.75, 0.3571, 0.75, 0.3571, 0.75, 0.1429, 1.0, 0.1429, 1.0, 0.1429, 0.75, 0.1429, 0.75, 0.1071, 1.0, 0.1071, 1.0, 0.1429, 1.0, 0.1429, 1.0, 0.1071, 0.75, 0.1071, 0.75, 0.1071, 1.0, 0.1071, 1.0, 0.1429, 0.75, 0.1429, 0.75, 0.1071, 0.75, 0.1071, 0.75, 0.1071, 0.5, 0.1071, 0.5, 0.1429, 0.5, 0.1429, 0.5, 0.1071, 0.5, 0.1071, 0.5, 0.1071, 0.5, 0.1071, 0.5, 0.1429, 0.5, 0.1429, 0.5, 0.1071, 0.5, 0.1071, 0.5, 0.1429, 0.5, 0.1429, 0.5, 0.1429, 0.5, 0.1429, 0.5, 0.6071, 0.5, 0.6071, 0.5, 0.6429, 0.5, 0.6429, 0.5, 0.6071, 0.5, 0.6071, 0.5, 0.6071, 0.5, 0.6071, 0.5, 0.6429, 0.5, 0.6429, 0.5, 0.6071, 0.5, 0.6071, 0.5, 0.6429, 0.5, 0.6429, 0.5, 0.6429, 0.5, 0.6429, 0.5, 0.3571, 0.5, 0.3571, 0.5, 0.3929, 0.5, 0.3929, 0.5, 0.3571, 0.5, 0.3571, 0.5, 0.3571, 0.5, 0.3571, 0.5, 0.3929, 0.5, 0.3929, 0.5, 0.3571, 0.5, 0.3571, 0.5, 0.3929, 0.5, 0.3929, 0.5, 0.3929, 0.5, 0.3929, 0.5, 0.8571, 0.5, 0.8571, 0.5, 0.8929, 0.5, 0.8929, 0.5, 0.8571, 0.5, 0.8571, 0.5, 0.8571, 0.5, 0.8571, 0.5, 0.8929, 0.5, 0.8929, 0.5, 0.8571, 0.5, 0.8571, 0.5, 0.8929, 0.5, 0.8929, 0.5, 0.8929, 0.5, 0.8929, 0.5, 0.8929, 0.75, 0.8929, 1.0, 0.8571, 1.0, 0.8571, 0.75, 0.8929, 1.0, 0.8929, 1.0, 0.8929, 0.75, 0.8929, 0.75, 0.8571, 1.0, 0.8571, 1.0, 0.8929, 1.0, 0.8929, 1.0, 0.8571, 0.75, 0.8571, 0.75, 0.8571, 1.0, 0.8571, 1.0, 0.8929, 0.75, 0.8929, 0.75, 0.8571, 0.75, 0.8571, 0.75, 0.6429, 0.75, 0.6429, 1.0, 0.6071, 1.0, 0.6071, 0.75, 0.6429, 1.0, 0.6429, 1.0, 0.6429, 0.75, 0.6429, 0.75, 0.6071, 1.0, 0.6071, 1.0, 0.6429, 1.0, 0.6429, 1.0, 0.6071, 0.75, 0.6071, 0.75, 0.6071, 1.0, 0.6071, 1.0, 0.6429, 0.75, 0.6429, 0.75, 0.6071, 0.75, 0.6071, 0.75, 0.3929, 0.75, 0.3929, 1.0, 0.3571, 1.0, 0.3571, 0.75, 0.3929, 1.0, 0.3929, 1.0, 0.3929, 0.75, 0.3929, 0.75, 0.3571, 1.0, 0.3571, 1.0, 0.3929, 1.0, 0.3929, 1.0, 0.3571, 0.75, 0.3571, 0.75, 0.3571, 1.0, 0.3571, 1.0, 0.3929, 0.75, 0.3929, 0.75, 0.3571, 0.75, 0.3571, 0.75, 0.1429, 0.75, 0.1429, 1.0, 0.1071, 1.0, 0.1071, 0.75, 0.1429, 1.0, 0.1429, 1.0, 0.1429, 0.75, 0.1429, 0.75, 0.1071, 1.0, 0.1071, 1.0, 0.1429, 1.0, 0.1429, 1.0, 0.1071, 0.75, 0.1071, 0.75, 0.1071, 1.0, 0.1071, 1.0, 0.1429, 0.75, 0.1429, 0.75, 0.1071, 0.75, 0.1071, 0.75, 0.1429, 0.5, 0.1071, 0.5, 0.1071, 0.5, 0.1429, 0.5, 0.1071, 0.5, 0.1071, 0.5, 0.1429, 0.5, 0.1429, 0.5, 0.1071, 0.5, 0.1071, 0.5, 0.1071, 0.5, 0.1071, 0.5, 0.1429, 0.5, 0.1429, 0.5, 0.1071, 0.5, 0.1071, 0.5, 0.1429, 0.5, 0.1429, 0.5, 0.1429, 0.5, 0.1429, 0.5, 0.6429, 0.5, 0.6071, 0.5, 0.6071, 0.5, 0.6429, 0.5, 0.6071, 0.5, 0.6071, 0.5, 0.6429, 0.5, 0.6429, 0.5, 0.6071, 0.5, 0.6071, 0.5, 0.6071, 0.5, 0.6071, 0.5, 0.6429, 0.5, 0.6429, 0.5, 0.6071, 0.5, 0.6071, 0.5, 0.6429, 0.5, 0.6429, 0.5, 0.6429, 0.5, 0.6429, 0.5, 0.3929, 0.5, 0.3571, 0.5, 0.3571, 0.5, 0.3929, 0.5, 0.3571, 0.5, 0.3571, 0.5, 0.3929, 0.5, 0.3929, 0.5, 0.3571, 0.5, 0.3571, 0.5, 0.3571, 0.5, 0.3571, 0.5, 0.3929, 0.5, 0.3929, 0.5, 0.3571, 0.5, 0.3571, 0.5, 0.3929, 0.5, 0.3929, 0.5, 0.3929, 0.5, 0.3929, 0.5, 0.8929, 0.5, 0.8571, 0.5, 0.8571, 0.5, 0.8929, 0.5, 0.8571, 0.5, 0.8571, 0.5, 0.8929, 0.5, 0.8929, 0.5, 0.8571, 0.5, 0.8571, 0.5, 0.8571, 0.5, 0.8571, 0.5, 0.8929, 0.5, 0.8929, 0.5, 0.8571, 0.5, 0.8571, 0.5, 0.8929, 0.5, 0.8929, 0.5, 0.8929, 0.5, 0.8929, 0.5])
me_cylinder_001.use_remesh_fix_poles = True
me_cylinder_001.use_remesh_preserve_attributes = False
me_cylinder_001.use_mirror_vertex_groups = False
me_cylinder_001.update()

# ---- objects
ob_cylinder = bpy.data.objects.new('Cylinder', me_cylinder_001)

# ---- transforms, parenting, visibility, modifiers, constraints
ob_cylinder.location = (0.0, 0.0, 0.0)
ob_cylinder.lineart.crease_threshold = 0.0
_m = ob_cylinder.modifiers.new('Auto Smooth', 'NODES')
_m.node_group = ng_auto_smooth
_gi = [s.identifier for s in ng_auto_smooth.interface.items_tree if s.item_type == 'SOCKET' and s.in_out == 'INPUT']
_m[_gi[1]] = 0.5236  # Angle

# ---- collection membership
col_collection.objects.link(ob_cylinder)

# ---- scene / render settings (as saved in the file)
scene.frame_start = 1; scene.frame_end = 250; scene.frame_set(1)
scene.render.engine = 'BLENDER_EEVEE_NEXT'
scene.cycles.use_denoising = False
scene.cycles.samples = 128
scene.cycles.sampling_pattern = 'TABULATED_SOBOL'
scene.cycles.use_adaptive_sampling = False
scene.cycles.use_light_tree = False
scene.view_settings.view_transform = 'Filmic'
bpy.context.view_layer.update()

# ---- added for rendering (the .blend has no active camera and no usable light): camera, sun
cam_auto = bpy.data.cameras.new('AutoCamera')
cam_auto.lens = 50.0
cam_auto.sensor_width = 36.0
cam_auto.clip_end = 1000.0
ob_auto_camera = bpy.data.objects.new('AutoCamera', cam_auto)
scene.collection.objects.link(ob_auto_camera)
ob_auto_camera.location = (11.0755, -13.2906, 9.03413)
ob_auto_camera.rotation_euler = (1.09748, -7.21219e-08, 0.694738)
scene.camera = ob_auto_camera
light_auto_sun = bpy.data.lights.new('AutoSun', 'SUN')
light_auto_sun.energy = 3.0
light_auto_sun.angle = 0.0523599
ob_auto_sun = bpy.data.objects.new('AutoSun', light_auto_sun)
scene.collection.objects.link(ob_auto_sun)
ob_auto_sun.rotation_euler = (0.872665, 0.174533, 0.523599)
bpy.context.view_layer.update()
